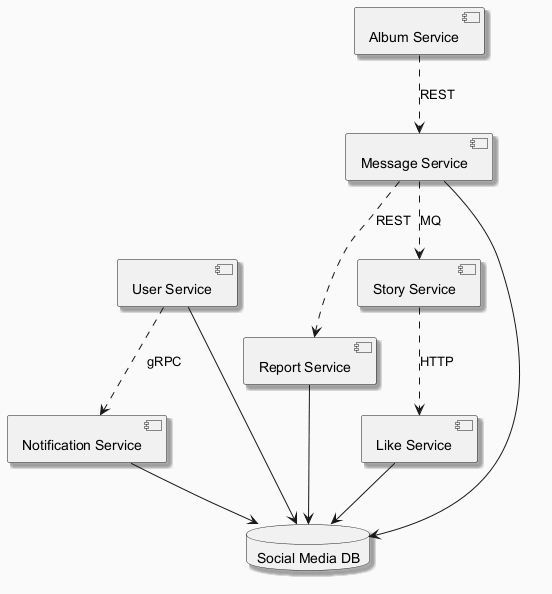

The diagram above was rendered by PlantUML. Its source (embedded in the PNG):
@startuml
skinparam backgroundColor #FAFAFA
skinparam classBackgroundColor #FFF3E0
skinparam classBorderColor #E65100
skinparam shadowing true
component "User Service" as C_UserService
component "Message Service" as C_MessageService
component "Report Service" as C_ReportService
component "Album Service" as C_AlbumService
component "Like Service" as C_LikeService
component "Story Service" as C_StoryService
component "Notification Service" as C_NotificationService
database "Social Media DB" as DB_social_media
C_UserService --> DB_social_media
C_MessageService --> DB_social_media
C_ReportService --> DB_social_media
C_LikeService --> DB_social_media
C_NotificationService --> DB_social_media
C_StoryService ..> C_LikeService : HTTP
C_AlbumService ..> C_MessageService : REST
C_UserService ..> C_NotificationService : gRPC
C_MessageService ..> C_ReportService : REST
C_MessageService ..> C_StoryService : MQ
@enduml